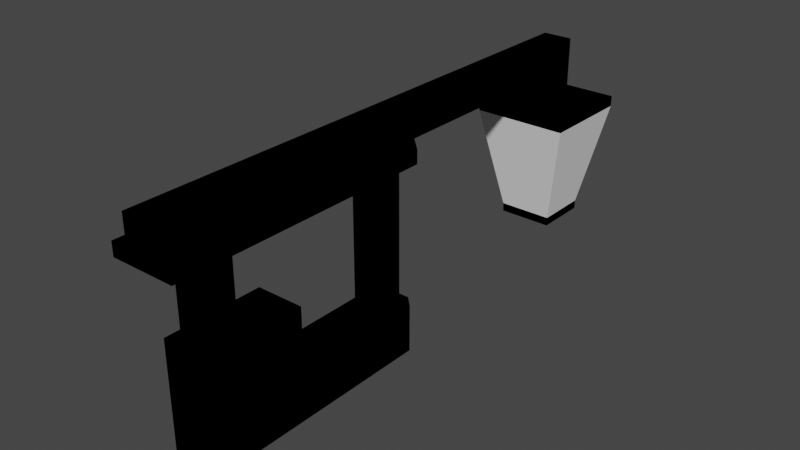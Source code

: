 # Source: lamp.blend  (saved by Blender 2.90.8; exported with 4.5.12 LTS)
import bpy
from mathutils import Matrix  # noqa: F401  (used for matrix-valued properties, if any)

bpy.ops.wm.read_factory_settings(use_empty=True)
scene = bpy.context.scene
scene.name = 'Scene'

# ---- collections
col_collection = bpy.data.collections.new('Collection'); scene.collection.children.link(col_collection)

# ---- materials (node trees are filled in below, after node groups)
mat_material = bpy.data.materials.new('Material')
mat_material.alpha_threshold = 0.0
mat_material.use_transparent_shadow = False
mat_material.diffuse_color = (0.0, 0.0, 0.0, 1.0)
mat_material.specular_intensity = 0.0
mat_material.line_color = (0.0, 0.0, 0.0, 1.0)
mat_material_001 = bpy.data.materials.new('Material.001')
mat_material_001.use_transparent_shadow = False

# ---- material node trees

# ---- world
world_world = bpy.data.worlds.new('World'); scene.world = world_world
world_world.use_nodes = True; world_world.node_tree.nodes.clear()
_N = world_world.node_tree.nodes; _L = world_world.node_tree.links
n0 = _N.new('ShaderNodeOutputWorld'); n0.name = 'World Output'; n0.location = (300, 300)
n1 = _N.new('ShaderNodeBackground'); n1.name = 'Background'; n1.location = (10, 300)
n1.inputs[0].default_value = (0.05088, 0.05088, 0.05088, 1.0)
_L.new(n1.outputs[0], n0.inputs[0])
n0.is_active_output = True
world_world.color = (0.05088, 0.05088, 0.05088)
world_world.use_sun_shadow = False
world_world.sun_shadow_jitter_overblur = 0.0

# ---- meshes
me_cube = bpy.data.meshes.new('Cube')
me_cube.from_pydata([(1.0, -1.0, 1.0), (1.0, -1.0, -1.0), (-1.0, -1.0, 1.0), (-1.0, -1.0, -1.0), (-1.0, 7.315, -1.0), (1.0, 7.315, 1.0), (-1.0, 7.315, 1.0), (1.0, 7.315, -1.0), (-0.6786, 7.635, 1.0), (0.6786, 7.635, 1.0), (-0.6786, 7.635, 6.945), (0.6786, 7.635, 6.945), (1.0, 8.856, 1.0), (0.5491, 9.307, 1.0), (0.6805, 8.989, 1.0), (0.5491, 9.307, -1.0), (1.0, 8.856, -1.0), (-0.5491, 9.307, 1.0), (-1.0, 8.856, 1.0), (-0.6805, 8.989, 1.0), (-1.0, 8.856, -1.0), (-0.5491, 9.307, -1.0), (-0.6786, 8.626, 1.0), (-0.318, 8.987, 1.0), (-0.6805, 8.989, 1.0), (0.318, 8.987, 1.0), (0.6786, 8.626, 1.0), (0.6805, 8.989, 1.0), (-0.318, 8.987, 6.945), (-0.6786, 8.626, 6.945), (0.6786, 8.626, 6.945), (0.318, 8.987, 6.945), (-1.333, -2.216, 6.945), (1.333, -2.216, 6.945), (0.6246, 9.537, 6.945), (1.333, 8.829, 6.945), (-1.333, 8.829, 6.945), (-0.6246, 9.537, 6.945), (-1.333, -2.216, 7.504), (1.333, -2.216, 7.504), (0.6246, 9.537, 7.504), (1.333, 8.829, 7.504), (-1.333, 8.829, 7.504), (-0.6246, 9.537, 7.504), (-1.0, 3.158, -1.0), (1.0, 3.158, -1.0), (0.6194, -0.6194, 3.632), (-0.6194, -0.6194, 3.632), (1.0, 3.158, 3.632), (-1.0, 3.158, 3.632), (1.0, 4.529, 1.0), (1.0, 3.158, 2.372), (1.0, 1.786, 1.0), (1.0, 3.158, -0.3718), (-1.0, 3.158, 2.372), (-1.0, 4.529, 1.0), (-1.0, 3.158, -0.3718), (-1.0, 1.786, 1.0), (0.6194, 0.6982, 3.632), (-0.6194, 0.6982, 3.632), (1.0, -1.0, 3.632), (-1.0, -1.0, 3.632), (1.0, 1.079, 3.632), (-1.0, 1.079, 3.632), (0.6194, -0.6194, 7.21), (-0.6194, -0.6194, 7.21), (0.6194, 0.6982, 7.21), (-0.6194, 0.6982, 7.21), (1.244, 3.158, -0.2188), (1.244, 4.376, 1.0), (1.244, 3.158, 2.219), (1.244, 1.939, 1.0), (-1.244, 1.939, 1.0), (-1.244, 3.158, 2.219), (-1.244, 4.376, 1.0), (-1.244, 3.158, -0.2188), (-0.6246, -2.216, 7.504), (0.6246, -2.216, 7.504), (-0.6246, 9.537, 8.709), (0.6246, 9.537, 8.709), (-0.6246, -2.216, 8.709), (0.6246, -2.216, 8.709), (-0.6246, 19.79, 7.504), (0.6246, 19.79, 7.504), (-0.6246, 19.79, 8.709), (0.6246, 19.79, 8.709), (0.6246, 18.56, 7.504), (0.6246, 18.56, 8.709), (-0.6246, 18.56, 8.709), (-0.6246, 18.56, 7.504), (-0.6246, 19.79, 6.106), (0.6246, 19.79, 6.106), (0.6246, 18.56, 6.106), (-0.6246, 18.56, 6.106), (-2.027, 21.18, 6.106), (2.027, 21.18, 6.106), (2.027, 17.18, 6.106), (-2.027, 17.18, 6.106), (-2.027, 21.18, 5.655), (2.027, 21.18, 5.655), (2.027, 17.18, 5.655), (-2.027, 17.18, 5.655), (-2.027, 21.18, 5.655), (2.027, 21.18, 5.655), (2.027, 17.18, 5.655), (-2.027, 17.18, 5.655), (-1.148, 20.31, 1.208), (1.148, 20.31, 1.208), (1.148, 18.04, 1.208), (-1.148, 18.04, 1.208), (-1.148, 20.31, 0.8391), (1.148, 20.31, 0.8391), (1.148, 18.04, 0.8391), (-1.148, 18.04, 0.8391)], [], [(3, 2, 57, 56, 44), (1, 0, 2, 3), (9, 26, 30, 11), (44, 45, 1, 3), (5, 6, 55, 50), (25, 23, 28, 31), (11, 30, 35, 33), (4, 6, 18, 20), (54, 57, 2, 61, 63, 49), (5, 12, 14, 27, 26, 9), (20, 21, 15, 16, 7, 4), (6, 5, 9, 8), (21, 17, 13, 15), (14, 13, 17, 19, 24, 23, 25, 27), (8, 9, 11, 10), (19, 18, 6, 8, 22, 24), (12, 13, 14), (17, 18, 19), (12, 16, 15, 13), (17, 21, 20, 18), (16, 12, 5, 7), (22, 23, 24), (25, 26, 27), (25, 31, 30, 26), (28, 23, 22, 29), (22, 8, 10, 29), (34, 37, 43, 40), (31, 28, 37, 34), (29, 10, 32, 36), (28, 29, 36, 37), (30, 31, 34, 35), (10, 11, 33, 32), (41, 40, 77, 39), (37, 36, 42, 43), (32, 33, 39, 77, 76, 38), (33, 35, 41, 39), (36, 32, 38, 42), (35, 34, 40, 41), (51, 54, 49, 48), (4, 7, 45, 44), (7, 5, 50, 53, 45), (59, 47, 65, 67), (2, 0, 60, 61), (44, 56, 55, 6, 4), (45, 53, 52, 0, 1), (55, 56, 75, 74), (50, 51, 70, 69), (54, 51, 50, 55), (0, 52, 51, 48, 62, 60), (48, 49, 63, 62), (46, 47, 61, 60), (58, 46, 60, 62), (47, 59, 63, 61), (59, 58, 62, 63), (66, 67, 65, 64), (47, 46, 64, 65), (58, 59, 67, 66), (46, 58, 66, 64), (69, 70, 71, 68), (73, 74, 75, 72), (57, 54, 73, 72), (51, 52, 71, 70), (53, 50, 69, 68), (56, 57, 72, 75), (54, 55, 74, 73), (52, 53, 68, 71), (81, 79, 78, 80), (76, 43, 42, 38), (77, 40, 79, 81), (43, 76, 80, 78), (76, 77, 81, 80), (87, 86, 83, 85), (83, 82, 84, 85), (88, 87, 85, 84), (89, 88, 84, 82), (82, 83, 91, 90), (40, 43, 89, 86), (43, 78, 88, 89), (78, 79, 87, 88), (79, 40, 86, 87), (93, 90, 94, 97), (89, 82, 90, 93), (86, 89, 93, 92), (83, 86, 92, 91), (94, 95, 99, 98), (90, 91, 95, 94), (92, 93, 97, 96), (91, 92, 96, 95), (100, 101, 105, 104), (96, 97, 101, 100), (95, 96, 100, 99), (97, 94, 98, 101), (105, 102, 106, 109), (99, 100, 104, 103), (101, 98, 102, 105), (98, 99, 103, 102), (108, 109, 113, 112), (102, 103, 107, 106), (104, 105, 109, 108), (103, 104, 108, 107), (112, 113, 110, 111), (107, 108, 112, 111), (109, 106, 110, 113), (106, 107, 111, 110)])
me_cube.polygons.foreach_set('material_index', [0, 0, 0, 0, 0, 0, 0, 0, 0, 0, 0, 0, 0, 0, 0, 0, 0, 0, 0, 0, 0, 0, 0, 0, 0, 0, 0, 0, 0, 0, 0, 0, 0, 0, 0, 0, 0, 0, 0, 0, 0, 0, 0, 0, 0, 0, 0, 0, 0, 0, 0, 0, 0, 0, 0, 0, 0, 0, 0, 0, 0, 0, 0, 0, 0, 0, 0, 0, 0, 0, 0, 0, 0, 0, 0, 0, 0, 0, 0, 0, 0, 0, 0, 0, 0, 0, 0, 0, 0, 0, 0, 0, 1, 0, 0, 0, 0, 1, 1, 1, 0, 0, 0, 0])
_uv = me_cube.uv_layers.new(name='UVMap')
_uv.uv.foreach_set('vector', [0.375, 0.0, 0.625, 0.0, 0.625, 0.06757, 0.4535, 0.1008, 0.375, 0.1008, 0.375, 0.75, 0.625, 0.75, 0.625, 1.0, 0.375, 1.0, 0.625, 0.5483, 0.625, 0.5129, 0.625, 0.5129, 0.625, 0.5483, 0.125, 0.6492, 0.375, 0.6492, 0.375, 0.75, 0.125, 0.75, 0.625, 0.5483, 0.875, 0.5483, 0.875, 0.6159, 0.625, 0.6159, 0.625, 0.4336, 0.625, 0.3164, 0.625, 0.3164, 0.625, 0.4336, 0.625, 0.5483, 0.625, 0.5129, 0.625, 0.5129, 0.625, 0.5483, 0.375, 0.2017, 0.625, 0.2017, 0.625, 0.2391, 0.375, 0.2391, 0.625, 0.1008, 0.625, 0.06757, 0.625, 0.0, 0.625, 0.0, 0.625, 0.05042, 0.625, 0.1008, 0.625, 0.5483, 0.625, 0.5109, 0.625, 0.5, 0.625, 0.5, 0.625, 0.5129, 0.625, 0.5483, 0.125, 0.5109, 0.1814, 0.5, 0.3186, 0.5, 0.375, 0.5109, 0.375, 0.5483, 0.125, 0.5483, 0.875, 0.5483, 0.625, 0.5483, 0.625, 0.5483, 0.875, 0.5483, 0.375, 0.3064, 0.625, 0.3064, 0.625, 0.4436, 0.375, 0.4436, 0.625, 0.5, 0.625, 0.4436, 0.625, 0.3064, 0.625, 0.25, 0.625, 0.25, 0.625, 0.3164, 0.625, 0.4336, 0.625, 0.5, 0.875, 0.5483, 0.625, 0.5483, 0.625, 0.5483, 0.875, 0.5483, 0.625, 0.25, 0.625, 0.2391, 0.625, 0.2017, 0.625, 0.2017, 0.625, 0.2371, 0.625, 0.25, 0.625, 0.5109, 0.625, 0.5, 0.625, 0.5, 0.625, 0.3064, 0.625, 0.25, 0.625, 0.25, 0.625, 0.5109, 0.375, 0.5109, 0.375, 0.4436, 0.625, 0.4436, 0.625, 0.3064, 0.375, 0.3064, 0.375, 0.2391, 0.625, 0.2391, 0.375, 0.5109, 0.625, 0.5109, 0.625, 0.5483, 0.375, 0.5483, 0.625, 0.2371, 0.625, 0.25, 0.625, 0.25, 0.625, 0.4336, 0.625, 0.5, 0.625, 0.5, 0.625, 0.4336, 0.625, 0.4336, 0.625, 0.5129, 0.625, 0.5129, 0.625, 0.3164, 0.625, 0.3164, 0.625, 0.2371, 0.625, 0.2371, 0.625, 0.2371, 0.625, 0.2017, 0.625, 0.2017, 0.625, 0.2371, 0.625, 0.4336, 0.625, 0.3164, 0.625, 0.3164, 0.625, 0.4336, 0.625, 0.4336, 0.625, 0.3164, 0.625, 0.3164, 0.625, 0.4336, 0.625, 0.2371, 0.625, 0.2017, 0.625, 0.2017, 0.625, 0.2371, 0.625, 0.3164, 0.625, 0.2371, 0.625, 0.2371, 0.625, 0.3164, 0.625, 0.5129, 0.625, 0.4336, 0.625, 0.4336, 0.625, 0.5129, 0.875, 0.5483, 0.625, 0.5483, 0.625, 0.5483, 0.875, 0.5483, 0.625, 0.5129, 0.6914, 0.5, 0.6914, 0.5483, 0.625, 0.5483, 0.625, 0.3164, 0.625, 0.2371, 0.625, 0.2371, 0.625, 0.3164, 0.875, 0.5483, 0.625, 0.5483, 0.625, 0.5483, 0.6914, 0.5483, 0.8086, 0.5483, 0.875, 0.5483, 0.625, 0.5483, 0.625, 0.5129, 0.625, 0.5129, 0.625, 0.5483, 0.625, 0.2371, 0.625, 0.2017, 0.625, 0.2017, 0.625, 0.2371, 0.625, 0.5129, 0.625, 0.4336, 0.625, 0.4336, 0.625, 0.5129, 0.625, 0.6492, 0.875, 0.6492, 0.875, 0.6492, 0.625, 0.6492, 0.125, 0.5483, 0.375, 0.5483, 0.375, 0.6492, 0.125, 0.6492, 0.375, 0.5483, 0.625, 0.5483, 0.625, 0.6159, 0.4535, 0.6492, 0.375, 0.6492, 0.8274, 0.7088, 0.8274, 0.7408, 0.8274, 0.7408, 0.8274, 0.7088, 0.625, 1.0, 0.625, 0.75, 0.625, 0.75, 0.625, 1.0, 0.375, 0.1008, 0.4535, 0.1008, 0.625, 0.1341, 0.625, 0.2017, 0.375, 0.2017, 0.375, 0.6492, 0.4535, 0.6492, 0.625, 0.6824, 0.625, 0.75, 0.375, 0.75, 0.625, 0.1341, 0.4535, 0.1008, 0.4535, 0.1008, 0.625, 0.1341, 0.625, 0.6159, 0.625, 0.6492, 0.625, 0.6492, 0.625, 0.6159, 0.875, 0.6492, 0.625, 0.6492, 0.625, 0.6159, 0.875, 0.6159, 0.625, 0.75, 0.625, 0.6824, 0.625, 0.6492, 0.625, 0.6492, 0.625, 0.6996, 0.625, 0.75, 0.625, 0.6492, 0.875, 0.6492, 0.875, 0.6996, 0.625, 0.6996, 0.6726, 0.7408, 0.8274, 0.7408, 0.875, 0.75, 0.625, 0.75, 0.6726, 0.7088, 0.6726, 0.7408, 0.625, 0.75, 0.625, 0.6996, 0.8274, 0.7408, 0.8274, 0.7088, 0.875, 0.6996, 0.875, 0.75, 0.8274, 0.7088, 0.6726, 0.7088, 0.625, 0.6996, 0.875, 0.6996, 0.6726, 0.7088, 0.8274, 0.7088, 0.8274, 0.7408, 0.6726, 0.7408, 0.8274, 0.7408, 0.6726, 0.7408, 0.6726, 0.7408, 0.8274, 0.7408, 0.6726, 0.7088, 0.8274, 0.7088, 0.8274, 0.7088, 0.6726, 0.7088, 0.6726, 0.7408, 0.6726, 0.7088, 0.6726, 0.7088, 0.6726, 0.7408, 0.625, 0.6159, 0.625, 0.6492, 0.625, 0.6824, 0.4535, 0.6492, 0.7965, 0.1008, 0.625, 0.1008, 0.4535, 0.1008, 0.625, 0.06757, 0.625, 0.06757, 0.625, 0.1008, 0.625, 0.1008, 0.625, 0.06757, 0.625, 0.6492, 0.625, 0.6824, 0.625, 0.6824, 0.625, 0.6492, 0.4535, 0.6492, 0.625, 0.6159, 0.625, 0.6159, 0.4535, 0.6492, 0.4535, 0.1008, 0.625, 0.06757, 0.625, 0.06757, 0.4535, 0.1008, 0.875, 0.6492, 0.875, 0.6159, 0.875, 0.6159, 0.875, 0.6492, 0.625, 0.6824, 0.4535, 0.6492, 0.4535, 0.6492, 0.625, 0.6824, 0.6914, 0.5483, 0.6914, 0.5, 0.8086, 0.5, 0.8086, 0.5483, 0.8086, 0.5483, 0.8086, 0.5, 0.875, 0.5129, 0.875, 0.5483, 0.6914, 0.5483, 0.6914, 0.5, 0.6914, 0.5, 0.6914, 0.5483, 0.8086, 0.5, 0.8086, 0.5483, 0.8086, 0.5483, 0.8086, 0.5, 0.8086, 0.5483, 0.6914, 0.5483, 0.6914, 0.5483, 0.8086, 0.5483, 0.6914, 0.5, 0.6914, 0.5, 0.6914, 0.5, 0.6914, 0.5, 0.625, 0.4336, 0.625, 0.3164, 0.625, 0.3164, 0.625, 0.4336, 0.8086, 0.5, 0.6914, 0.5, 0.6914, 0.5, 0.8086, 0.5, 0.8086, 0.5, 0.8086, 0.5, 0.8086, 0.5, 0.8086, 0.5, 0.625, 0.3164, 0.625, 0.4336, 0.625, 0.4336, 0.625, 0.3164, 0.625, 0.4336, 0.625, 0.3164, 0.625, 0.3164, 0.625, 0.4336, 0.8086, 0.5, 0.8086, 0.5, 0.8086, 0.5, 0.8086, 0.5, 0.8086, 0.5, 0.6914, 0.5, 0.6914, 0.5, 0.8086, 0.5, 0.6914, 0.5, 0.6914, 0.5, 0.6914, 0.5, 0.6914, 0.5, 0.8086, 0.5, 0.8086, 0.5, 0.8086, 0.5, 0.8086, 0.5, 0.8086, 0.5, 0.8086, 0.5, 0.8086, 0.5, 0.8086, 0.5, 0.625, 0.4336, 0.625, 0.3164, 0.625, 0.3164, 0.625, 0.4336, 0.6914, 0.5, 0.6914, 0.5, 0.6914, 0.5, 0.6914, 0.5, 0.625, 0.3164, 0.625, 0.4336, 0.625, 0.4336, 0.625, 0.3164, 0.625, 0.3164, 0.625, 0.4336, 0.625, 0.4336, 0.625, 0.3164, 0.625, 0.4336, 0.625, 0.3164, 0.625, 0.3164, 0.625, 0.4336, 0.6914, 0.5, 0.6914, 0.5, 0.6914, 0.5, 0.6914, 0.5, 0.625, 0.4336, 0.625, 0.3164, 0.625, 0.3164, 0.625, 0.4336, 0.625, 0.4336, 0.625, 0.3164, 0.625, 0.3164, 0.625, 0.4336, 0.6914, 0.5, 0.6914, 0.5, 0.6914, 0.5, 0.6914, 0.5, 0.8086, 0.5, 0.8086, 0.5, 0.8086, 0.5, 0.8086, 0.5, 0.8086, 0.5, 0.8086, 0.5, 0.8086, 0.5, 0.8086, 0.5, 0.6914, 0.5, 0.6914, 0.5, 0.6914, 0.5, 0.6914, 0.5, 0.8086, 0.5, 0.8086, 0.5, 0.8086, 0.5, 0.8086, 0.5, 0.625, 0.3164, 0.625, 0.4336, 0.625, 0.4336, 0.625, 0.3164, 0.625, 0.4336, 0.625, 0.3164, 0.625, 0.3164, 0.625, 0.4336, 0.625, 0.3164, 0.625, 0.4336, 0.625, 0.4336, 0.625, 0.3164, 0.625, 0.4336, 0.625, 0.3164, 0.625, 0.3164, 0.625, 0.4336, 0.6914, 0.5, 0.6914, 0.5, 0.6914, 0.5, 0.6914, 0.5, 0.625, 0.4336, 0.625, 0.3164, 0.625, 0.3164, 0.625, 0.4336, 0.6914, 0.5, 0.6914, 0.5, 0.6914, 0.5, 0.6914, 0.5, 0.8086, 0.5, 0.8086, 0.5, 0.8086, 0.5, 0.8086, 0.5, 0.625, 0.3164, 0.625, 0.4336, 0.625, 0.4336, 0.625, 0.3164])
me_cube.materials.append(mat_material)
me_cube.materials.append(mat_material_001)
me_cube.use_remesh_preserve_volume = False
me_cube.use_remesh_preserve_attributes = False
me_cube.use_mirror_vertex_groups = False
me_cube.update()

# ---- objects
ob_cube = bpy.data.objects.new('Cube', me_cube)

# ---- transforms, parenting, visibility, modifiers, constraints
ob_cube.location = (0.0, 0.0, 0.0)
ob_cube.lock_rotations_4d = False
ob_cube.empty_display_type = 'ARROWS'
ob_cube.lineart.crease_threshold = 0.0

# ---- collection membership
col_collection.objects.link(ob_cube)

# ---- scene / render settings (as saved in the file)
scene.frame_start = 1; scene.frame_end = 250; scene.frame_set(1)
scene.render.engine = 'BLENDER_EEVEE_NEXT'
scene.cycles.use_denoising = False
scene.cycles.samples = 128
scene.cycles.sampling_pattern = 'TABULATED_SOBOL'
scene.cycles.use_adaptive_sampling = False
scene.cycles.use_light_tree = False
scene.view_settings.view_transform = 'Filmic'
bpy.context.view_layer.update()

# ---- added for rendering (the .blend has no active camera and no usable light): camera, sun
cam_auto = bpy.data.cameras.new('AutoCamera')
cam_auto.lens = 50.0
cam_auto.sensor_width = 36.0
cam_auto.clip_end = 1000.0
ob_auto_camera = bpy.data.objects.new('AutoCamera', cam_auto)
scene.collection.objects.link(ob_auto_camera)
ob_auto_camera.location = (23.7334, -18.999, 22.841)
ob_auto_camera.rotation_euler = (1.09748, -7.21219e-08, 0.694738)
scene.camera = ob_auto_camera
light_auto_sun = bpy.data.lights.new('AutoSun', 'SUN')
light_auto_sun.energy = 3.0
light_auto_sun.angle = 0.0523599
ob_auto_sun = bpy.data.objects.new('AutoSun', light_auto_sun)
scene.collection.objects.link(ob_auto_sun)
ob_auto_sun.rotation_euler = (0.872665, 0.174533, 0.523599)
bpy.context.view_layer.update()

